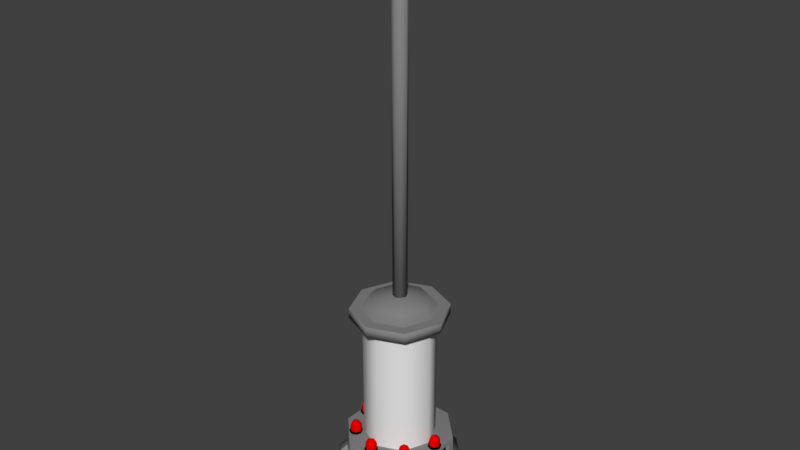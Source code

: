 # Source: untitled.blend  (saved by Blender 2.79.0; exported with 4.5.12 LTS)
import bpy
from mathutils import Matrix  # noqa: F401  (used for matrix-valued properties, if any)

bpy.ops.wm.read_factory_settings(use_empty=True)
scene = bpy.context.scene
scene.name = 'Scene'

# ---- collections
col_collection_1 = bpy.data.collections.new('Collection 1'); scene.collection.children.link(col_collection_1)

# ---- materials (node trees are filled in below, after node groups)
mat_material = bpy.data.materials.new('Material')
mat_material.alpha_threshold = 0.0
mat_material.use_transparent_shadow = False
mat_material.roughness = 0.5
mat_material.line_color = (0.0, 0.0, 0.0, 1.0)
mat_black = bpy.data.materials.new('black')
mat_black.alpha_threshold = 0.0
mat_black.use_transparent_shadow = False
mat_black.diffuse_color = (0.0, 0.0, 0.0, 1.0)
mat_black.roughness = 0.5
mat_material_003 = bpy.data.materials.new('Material.003')
mat_material_003.alpha_threshold = 0.0
mat_material_003.use_transparent_shadow = False
mat_material_003.diffuse_color = (0.2266, 0.2266, 0.2266, 1.0)
mat_material_003.roughness = 0.5
mat_material_002 = bpy.data.materials.new('Material.002')
mat_material_002.alpha_threshold = 0.0
mat_material_002.use_transparent_shadow = False
mat_material_002.diffuse_color = (0.4292, 0.4292, 0.4292, 1.0)
mat_material_002.roughness = 0.5
mat_material_001 = bpy.data.materials.new('Material.001')
mat_material_001.alpha_threshold = 0.0
mat_material_001.use_transparent_shadow = False
mat_material_001.diffuse_color = (0.03329, 0.1373, 0.1012, 1.0)
mat_material_001.roughness = 0.5
mat_material_001.line_color = (0.0, 0.0, 0.0, 1.0)
mat_red = bpy.data.materials.new('red')
mat_red.alpha_threshold = 0.0
mat_red.use_transparent_shadow = False
mat_red.diffuse_color = (0.8, 0.0, 0.0, 1.0)
mat_red.roughness = 0.5

# ---- material node trees

# ---- world
world_world = bpy.data.worlds.new('World'); scene.world = world_world
world_world.color = (0.05088, 0.05088, 0.05088)
world_world.use_sun_shadow = False
world_world.sun_shadow_jitter_overblur = 0.0
world_world.cycles.sampling_method = 'MANUAL'

# ---- meshes
me_cylinder = bpy.data.meshes.new('Cylinder')
me_cylinder.from_pydata([(0.0, 1.303, -1.5), (0.0, 1.303, 3.32), (0.9212, 0.9212, -1.5), (0.9212, 0.9212, 3.32), (1.303, -5.695e-08, -1.5), (1.303, -5.695e-08, 3.32), (0.9212, -0.9212, -1.5), (0.9212, -0.9212, 3.32), (-1.139e-07, -1.303, -1.5), (-1.139e-07, -1.303, 3.32), (-0.9212, -0.9212, -1.5), (-0.9212, -0.9212, 3.32), (-1.303, 1.554e-08, -1.5), (-1.303, 1.554e-08, 3.32), (-0.9212, 0.9212, -1.5), (-0.9212, 0.9212, 3.32), (-0.7653, 1.848, -1.5), (0.7653, 1.848, -1.5), (1.848, 0.7653, -1.5), (1.848, -0.7653, -1.5), (0.7653, -1.848, -2.4), (0.7653, -1.848, -1.5), (-0.7653, -1.848, -2.4), (-0.7653, -1.848, -1.5), (-1.848, -0.7653, -1.5), (-1.848, 0.7653, -1.5), (0.5332, -2.217, -3.485), (-0.5332, -2.217, -3.485), (0.9184, -2.217, -4.0), (-0.9184, -2.217, -4.0), (3.252e-08, 1.759, 3.32), (3.252e-08, 1.759, 3.691), (1.244, 1.244, 3.32), (1.244, 1.244, 3.691), (1.759, -7.736e-08, 3.32), (1.759, -7.736e-08, 3.691), (1.244, -1.244, 3.32), (1.244, -1.244, 3.691), (-1.212e-07, -1.759, 3.32), (-1.212e-07, -1.759, 3.691), (-1.244, -1.244, 3.32), (-1.244, -1.244, 3.691), (-1.759, 2.049e-08, 3.32), (-1.759, 2.049e-08, 3.691), (-1.244, 1.244, 3.32), (-1.244, 1.244, 3.691), (3.543e-08, 1.368, 3.691), (0.9672, 0.9672, 3.691), (1.368, -5.737e-08, 3.691), (0.9672, -0.9672, 3.691), (-8.416e-08, -1.368, 3.691), (-0.9672, -0.9672, 3.691), (-1.368, 1.874e-08, 3.691), (-0.9672, 0.9672, 3.691), (2.834e-08, 1.094, 3.972), (0.7738, 0.7738, 3.972), (1.094, -4.201e-08, 3.972), (0.7738, -0.7738, 3.972), (-6.733e-08, -1.094, 3.972), (-0.7738, -0.7738, 3.972), (-1.094, 1.887e-08, 3.972), (-0.7738, 0.7738, 3.972), (0.2606, -1.915e-08, 4.102), (0.1842, 0.1842, 17.65), (0.1842, 0.1842, 4.102), (-5.436e-08, 0.2606, 17.65), (-5.436e-08, 0.2606, 4.102), (0.0, 0.0, 4.232), (0.5357, -1.848, -2.265), (0.5357, -1.848, -1.635), (0.2606, -1.915e-08, 17.65), (0.1842, -0.1842, 4.102), (0.1842, -0.1842, 17.65), (-7.713e-08, -0.2606, 4.102), (-7.713e-08, -0.2606, 17.65), (-0.1842, -0.1842, 4.102), (-0.1842, -0.1842, 17.65), (-0.2606, -4.658e-09, 4.102), (-0.2606, -4.658e-09, 17.65), (-0.1842, 0.1842, 4.102), (-0.1842, 0.1842, 17.65), (-0.5357, -1.848, -2.265), (-0.5357, -1.848, -1.635), (-0.4822, -1.748, -1.666), (-0.4822, -1.748, -2.234), (0.4822, -1.748, -1.666), (0.4822, -1.748, -2.234), (0.4592, -2.143, -2.72), (-0.4592, -2.143, -2.72), (0.4592, -1.922, -2.48), (-0.4592, -1.922, -2.48), (0.4074, -2.173, -2.668), (-0.4074, -2.173, -2.668), (0.4074, -1.976, -2.455), (-0.4074, -1.976, -2.455), (0.9184, -2.217, -2.8), (-0.9184, -2.217, -2.8), (0.5332, -2.217, -3.915), (0.9184, -2.217, -3.485), (-0.5332, -2.217, -3.915), (0.9184, -2.217, -3.915), (-0.9184, -2.217, -3.485), (-0.9184, -2.217, -3.915), (0.6746, -2.299, -3.915), (0.6746, -2.299, -3.485), (2.217, -0.5332, -3.485), (2.217, 0.5332, -3.485), (-1.945, -1.191, -3.485), (1.848, -0.7653, -2.4), (-0.6746, -2.299, -3.915), (-0.6746, -2.299, -3.485), (1.945, -1.191, -3.485), (1.191, -1.945, -3.485), (2.217, -0.9184, -4.0), (1.685, -0.9277, -2.265), (1.685, -0.9277, -1.635), (0.9277, -1.685, -2.265), (0.9277, -1.685, -1.635), (0.8949, -1.577, -1.666), (0.8949, -1.577, -2.234), (1.577, -0.8949, -1.666), (1.577, -0.8949, -2.234), (1.84, -1.191, -2.72), (1.191, -1.84, -2.72), (1.684, -1.034, -2.48), (1.034, -1.684, -2.48), (1.824, -1.248, -2.668), (1.248, -1.824, -2.668), (1.685, -1.109, -2.455), (1.109, -1.685, -2.455), (2.217, -0.9184, -2.8), (1.945, -1.191, -3.915), (2.217, -0.9184, -3.485), (1.191, -1.945, -3.915), (2.217, -0.9184, -3.915), (1.848, 0.7653, -2.4), (2.102, -1.148, -3.915), (2.102, -1.148, -3.485), (1.148, -2.102, -3.915), (1.148, -2.102, -3.485), (2.217, 0.9184, -4.0), (-1.848, -0.7653, -2.4), (1.848, 0.5357, -2.265), (1.848, 0.5357, -1.635), (1.848, -0.5357, -2.265), (1.848, -0.5357, -1.635), (1.748, -0.4822, -1.666), (1.748, -0.4822, -2.233), (1.748, 0.4822, -1.666), (1.748, 0.4822, -2.233), (2.143, 0.4592, -2.72), (2.143, -0.4592, -2.72), (1.922, 0.4592, -2.48), (1.922, -0.4592, -2.48), (2.173, 0.4074, -2.668), (2.173, -0.4074, -2.668), (1.976, 0.4074, -2.455), (1.976, -0.4074, -2.455), (2.217, 0.9184, -2.8), (2.217, 0.5332, -3.915), (2.217, 0.9184, -3.485), (2.217, -0.5332, -3.915), (2.217, 0.9184, -3.915), (2.299, 0.6746, -3.915), (2.299, 0.6746, -3.485), (0.7653, 1.848, -2.4), (2.299, -0.6746, -3.915), (2.299, -0.6746, -3.485), (1.191, 1.945, -3.485), (1.945, 1.191, -3.485), (0.9184, 2.217, -4.0), (0.9184, 2.217, -2.8), (1.191, 1.945, -3.915), (0.9184, 2.217, -3.485), (1.945, 1.191, -3.915), (0.9184, 2.217, -3.915), (1.148, 2.102, -3.915), (1.148, 2.102, -3.485), (2.102, 1.148, -3.915), (2.102, 1.148, -3.485), (-1.191, -1.945, -3.485), (-2.217, -0.9184, -4.0), (-1.685, -0.9277, -2.265), (-1.685, -0.9277, -1.635), (-0.9277, -1.685, -2.265), (-0.9277, -1.685, -1.635), (-0.8949, -1.577, -1.666), (-0.8949, -1.577, -2.234), (-1.577, -0.8949, -1.666), (-1.577, -0.8949, -2.234), (-1.84, -1.191, -2.72), (-1.191, -1.84, -2.72), (-1.684, -1.034, -2.48), (-1.034, -1.684, -2.48), (-1.824, -1.248, -2.668), (-1.248, -1.824, -2.668), (-1.685, -1.109, -2.455), (-1.109, -1.685, -2.455), (-2.217, -0.9184, -2.8), (-1.945, -1.191, -3.915), (-2.217, -0.9184, -3.485), (-1.191, -1.945, -3.915), (-2.217, -0.9184, -3.915), (-2.102, -1.148, -3.915), (-2.102, -1.148, -3.485), (-1.945, 1.191, -3.485), (-1.191, 1.945, -3.485), (-1.848, 0.7653, -2.4), (-1.148, -2.102, -3.915), (-1.148, -2.102, -3.485), (-2.217, 0.5332, -3.485), (-2.217, -0.5332, -3.485), (-2.217, 0.9184, -4.0), (-1.848, 0.5357, -2.265), (-1.848, 0.5357, -1.635), (-1.848, -0.5357, -2.265), (-1.848, -0.5357, -1.635), (-1.748, -0.4822, -1.666), (-1.748, -0.4822, -2.234), (-1.748, 0.4822, -1.666), (-1.748, 0.4822, -2.234), (-2.143, 0.4592, -2.72), (-2.143, -0.4592, -2.72), (-1.922, 0.4592, -2.48), (-1.922, -0.4592, -2.48), (-2.173, 0.4074, -2.668), (-2.173, -0.4074, -2.668), (-1.976, 0.4074, -2.455), (-1.976, -0.4074, -2.455), (-2.217, 0.9184, -2.8), (-2.217, 0.5332, -3.915), (-2.217, 0.9184, -3.485), (-2.217, -0.5332, -3.915), (-2.217, 0.9184, -3.915), (-0.7653, 1.848, -2.4), (-2.299, 0.6746, -3.915), (-2.299, 0.6746, -3.485), (-2.299, -0.6746, -3.915), (-2.299, -0.6746, -3.485), (-0.9184, 2.217, -4.0), (-0.9184, 2.217, -2.8), (-1.191, 1.945, -3.915), (-0.9184, 2.217, -3.485), (-1.945, 1.191, -3.915), (-0.9184, 2.217, -3.915), (-1.148, 2.102, -3.915), (-1.148, 2.102, -3.485), (-2.102, 1.148, -3.915), (-2.102, 1.148, -3.485), (0.5332, 2.217, -3.485), (-0.5332, 2.217, -3.485), (0.5332, 2.217, -3.915), (-0.5332, 2.217, -3.915), (0.6746, 2.299, -3.915), (0.6746, 2.299, -3.485), (-0.6746, 2.299, -3.915), (-0.6746, 2.299, -3.485)], [], [(0, 1, 3, 2), (2, 3, 5, 4), (4, 5, 7, 6), (6, 7, 9, 8), (8, 9, 11, 10), (10, 11, 13, 12), (12, 13, 15, 14), (14, 15, 1, 0), (21, 23, 82, 69), (26, 27, 99, 97), (96, 95, 87, 88), (17, 16, 25, 24, 23, 21, 19, 18), (30, 31, 33, 32), (32, 33, 35, 34), (34, 35, 37, 36), (36, 37, 39, 38), (38, 39, 41, 40), (40, 41, 43, 42), (41, 39, 50, 51), (42, 43, 45, 44), (44, 45, 31, 30), (30, 32, 34, 36, 38, 40, 42, 44), (48, 47, 55, 56), (31, 45, 53, 46), (33, 31, 46, 47), (37, 35, 48, 49), (43, 41, 51, 52), (39, 37, 49, 50), (45, 43, 52, 53), (35, 33, 47, 48), (54, 61, 67), (53, 52, 60, 61), (51, 50, 58, 59), (49, 48, 56, 57), (47, 46, 54, 55), (46, 53, 61, 54), (52, 51, 59, 60), (50, 49, 57, 58), (64, 63, 70, 62), (60, 59, 67), (58, 57, 67), (56, 55, 67), (61, 60, 67), (59, 58, 67), (57, 56, 67), (55, 54, 67), (66, 65, 63, 64), (62, 70, 72, 71), (23, 22, 81, 82), (71, 72, 74, 73), (20, 21, 69, 68), (73, 74, 76, 75), (22, 20, 68, 81), (75, 76, 78, 77), (82, 81, 84, 83), (64, 62, 71, 73, 75, 77, 79, 66), (77, 78, 80, 79), (79, 80, 65, 66), (70, 63, 65, 80, 78, 76, 74, 72), (86, 85, 83, 84), (68, 69, 85, 86), (81, 68, 86, 84), (69, 82, 83, 85), (90, 88, 92, 94), (20, 22, 90, 89), (22, 96, 88, 90), (95, 20, 89, 87), (93, 94, 92, 91), (89, 90, 94, 93), (87, 89, 93, 91), (88, 87, 91, 92), (27, 26, 95, 96), (97, 99, 29, 28), (99, 102, 29), (26, 98, 95), (98, 104, 103, 100), (98, 26, 104), (100, 97, 28), (101, 27, 96), (26, 97, 103, 104), (99, 109, 102), (97, 100, 103), (27, 110, 109, 99), (101, 110, 27), (101, 102, 109, 110), (19, 21, 117, 115), (111, 112, 133, 131), (95, 130, 122, 123), (21, 20, 116, 117), (108, 19, 115, 114), (20, 108, 114, 116), (117, 116, 119, 118), (121, 120, 118, 119), (114, 115, 120, 121), (116, 114, 121, 119), (115, 117, 118, 120), (125, 123, 127, 129), (108, 20, 125, 124), (20, 95, 123, 125), (130, 108, 124, 122), (128, 129, 127, 126), (124, 125, 129, 128), (122, 124, 128, 126), (123, 122, 126, 127), (112, 111, 130, 95), (131, 133, 28, 113), (133, 100, 28), (111, 132, 130), (132, 137, 136, 134), (132, 111, 137), (134, 131, 113), (98, 112, 95), (111, 131, 136, 137), (133, 138, 100), (131, 134, 136), (112, 139, 138, 133), (98, 139, 112), (98, 100, 138, 139), (18, 19, 145, 143), (106, 105, 161, 159), (130, 158, 150, 151), (19, 108, 144, 145), (135, 18, 143, 142), (108, 135, 142, 144), (145, 144, 147, 146), (149, 148, 146, 147), (142, 143, 148, 149), (144, 142, 149, 147), (143, 145, 146, 148), (153, 151, 155, 157), (135, 108, 153, 152), (108, 130, 151, 153), (158, 135, 152, 150), (156, 157, 155, 154), (152, 153, 157, 156), (150, 152, 156, 154), (151, 150, 154, 155), (105, 106, 158, 130), (159, 161, 113, 140), (161, 134, 113), (106, 160, 158), (160, 164, 163, 162), (160, 106, 164), (162, 159, 140), (132, 105, 130), (106, 159, 163, 164), (161, 166, 134), (159, 162, 163), (105, 167, 166, 161), (132, 167, 105), (132, 134, 166, 167), (168, 169, 174, 172), (171, 165, 135, 158), (169, 168, 171, 158), (172, 174, 140, 170), (174, 162, 140), (168, 173, 171), (173, 177, 176, 175), (173, 168, 177), (175, 172, 170), (160, 169, 158), (168, 172, 176, 177), (174, 178, 162), (172, 175, 176), (169, 179, 178, 174), (160, 179, 169), (160, 162, 178, 179), (24, 183, 185, 23), (107, 199, 201, 180), (96, 191, 190, 198), (23, 185, 184, 22), (141, 182, 183, 24), (22, 184, 182, 141), (185, 186, 187, 184), (189, 187, 186, 188), (182, 189, 188, 183), (184, 187, 189, 182), (183, 188, 186, 185), (193, 197, 195, 191), (141, 192, 193, 22), (22, 193, 191, 96), (198, 190, 192, 141), (196, 194, 195, 197), (192, 196, 197, 193), (190, 194, 196, 192), (191, 195, 194, 190), (180, 96, 198, 107), (199, 181, 29, 201), (201, 29, 102), (107, 198, 200), (200, 202, 203, 204), (200, 204, 107), (202, 181, 199), (101, 96, 180), (107, 204, 203, 199), (201, 102, 208), (199, 203, 202), (180, 201, 208, 209), (101, 180, 209), (101, 209, 208, 102), (25, 214, 216, 24), (210, 230, 232, 211), (198, 222, 221, 229), (24, 216, 215, 141), (207, 213, 214, 25), (141, 215, 213, 207), (216, 217, 218, 215), (220, 218, 217, 219), (213, 220, 219, 214), (215, 218, 220, 213), (214, 219, 217, 216), (224, 228, 226, 222), (207, 223, 224, 141), (141, 224, 222, 198), (229, 221, 223, 207), (227, 225, 226, 228), (223, 227, 228, 224), (221, 225, 227, 223), (222, 226, 225, 221), (211, 198, 229, 210), (230, 212, 181, 232), (232, 181, 202), (210, 229, 231), (231, 233, 235, 236), (231, 236, 210), (233, 212, 230), (200, 198, 211), (210, 236, 235, 230), (232, 202, 237), (230, 235, 233), (211, 232, 237, 238), (200, 211, 238), (200, 238, 237, 202), (206, 241, 243, 205), (234, 207, 25, 16), (17, 165, 234, 16), (205, 229, 240, 206), (241, 239, 212, 243), (243, 212, 233), (206, 240, 242), (242, 244, 245, 246), (242, 246, 206), (244, 239, 241), (231, 229, 205), (206, 246, 245, 241), (243, 233, 247), (241, 245, 244), (205, 243, 247, 248), (231, 205, 248), (231, 248, 247, 233), (165, 17, 18, 135), (249, 251, 252, 250), (234, 165, 171, 240), (229, 207, 234, 240), (250, 240, 171, 249), (251, 170, 239, 252), (252, 239, 244), (249, 171, 173), (173, 175, 253, 254), (173, 254, 249), (175, 170, 251), (242, 240, 250), (249, 254, 253, 251), (252, 244, 255), (251, 253, 175), (250, 252, 255, 256), (242, 250, 256), (242, 256, 255, 244)])
me_cylinder.polygons.foreach_set('use_smooth', [1, 1, 1, 1, 1, 1, 1, 1, 1, 1, 1, 0, 1, 1, 1, 1, 1, 1, 0, 1, 1, 0, 1, 0, 0, 0, 0, 0, 0, 0, 1, 1, 1, 1, 1, 1, 1, 1, 1, 1, 1, 1, 1, 1, 1, 1, 1, 1, 1, 1, 1, 1, 1, 1, 0, 1, 1, 1, 0, 0, 0, 0, 0, 0, 1, 1, 1, 0, 0, 0, 0, 1, 1, 1, 1, 1, 0, 1, 1, 0, 0, 0, 0, 0, 1, 1, 1, 1, 1, 1, 1, 0, 0, 0, 0, 0, 0, 1, 1, 1, 0, 0, 0, 0, 1, 1, 1, 1, 1, 0, 1, 1, 0, 0, 0, 0, 0, 1, 1, 1, 1, 1, 1, 1, 0, 0, 0, 0, 0, 0, 1, 1, 1, 0, 0, 0, 0, 1, 1, 1, 1, 1, 0, 1, 1, 0, 0, 0, 0, 0, 1, 1, 1, 1, 1, 1, 1, 1, 0, 1, 1, 0, 0, 0, 0, 0, 1, 1, 1, 1, 1, 1, 1, 0, 0, 0, 0, 0, 0, 1, 1, 1, 0, 0, 0, 0, 1, 1, 1, 1, 1, 0, 1, 1, 0, 0, 0, 0, 0, 1, 1, 1, 1, 1, 1, 1, 0, 0, 0, 0, 0, 0, 1, 1, 1, 0, 0, 0, 0, 1, 1, 1, 1, 1, 0, 1, 1, 0, 0, 0, 0, 0, 1, 1, 1, 1, 1, 1, 1, 1, 1, 0, 1, 1, 0, 0, 0, 0, 0, 1, 1, 1, 1, 1, 1, 1, 1, 1, 1, 0, 1, 1, 0, 0, 0, 0, 0, 1])
me_cylinder.polygons.foreach_set('material_index', [0, 0, 0, 0, 0, 0, 0, 0, 2, 2, 2, 2, 2, 2, 2, 2, 2, 2, 2, 2, 2, 2, 2, 2, 2, 2, 2, 2, 2, 2, 2, 2, 2, 2, 2, 2, 2, 2, 2, 2, 2, 2, 2, 2, 2, 2, 2, 2, 2, 2, 2, 2, 2, 2, 2, 2, 2, 2, 0, 1, 2, 2, 2, 3, 2, 2, 2, 3, 3, 3, 3, 2, 2, 2, 2, 2, 2, 2, 2, 2, 2, 2, 2, 2, 2, 2, 2, 2, 2, 2, 2, 2, 1, 2, 2, 2, 3, 2, 2, 2, 3, 3, 3, 3, 2, 2, 2, 2, 2, 2, 2, 2, 2, 2, 2, 2, 2, 2, 2, 2, 2, 2, 2, 2, 2, 1, 2, 2, 2, 3, 2, 2, 2, 3, 3, 3, 3, 2, 2, 2, 2, 2, 2, 2, 2, 2, 2, 2, 2, 2, 2, 2, 2, 2, 2, 2, 2, 2, 2, 2, 2, 2, 2, 2, 2, 2, 2, 2, 2, 2, 2, 2, 2, 2, 1, 2, 2, 2, 3, 2, 2, 2, 3, 3, 3, 3, 2, 2, 2, 2, 2, 2, 2, 2, 2, 2, 2, 2, 2, 2, 2, 2, 2, 2, 2, 2, 2, 1, 2, 2, 2, 3, 2, 2, 2, 3, 3, 3, 3, 2, 2, 2, 2, 2, 2, 2, 2, 2, 2, 2, 2, 2, 2, 2, 2, 2, 2, 2, 2, 2, 2, 2, 2, 2, 2, 2, 2, 2, 2, 2, 2, 2, 2, 2, 2, 2, 2, 2, 2, 2, 2, 2, 2, 2, 2, 2, 2, 2])
me_cylinder.materials.append(mat_material)
me_cylinder.materials.append(mat_black)
me_cylinder.materials.append(mat_material_003)
me_cylinder.materials.append(mat_material_002)
me_cylinder.use_remesh_preserve_volume = False
me_cylinder.use_remesh_preserve_attributes = False
me_cylinder.use_mirror_vertex_groups = False
me_cylinder.update()
me_plane = bpy.data.meshes.new('Plane')
me_plane.from_pydata([(0.1414, -1.22, 1.459), (0.0, -1.22, 1.4), (-0.1414, -1.22, 1.459), (0.24, -1.42, 1.6), (0.2, -1.42, 1.6), (-0.1414, -1.42, 1.741), (-0.1697, -1.5, 1.77), (2.384e-08, -1.42, 1.8), (0.1414, -1.42, 1.741), (-0.2, -1.42, 1.6), (2.176e-08, -1.5, 1.84), (0.1697, -1.5, 1.77), (-0.1414, -1.42, 1.459), (-1.192e-08, -1.42, 1.4), (0.1414, -1.42, 1.459), (-0.2, -1.22, 1.6), (-0.24, -1.5, 1.6), (0.1414, -1.22, 1.741), (2.384e-08, -1.22, 1.8), (-0.1414, -1.22, 1.741), (-0.1697, -1.5, 1.43), (0.2, -1.22, 1.6), (0.1414, -1.12, 1.7), (4.768e-08, -1.079, 1.741), (-0.1414, -1.12, 1.7), (-2.176e-08, -1.5, 1.36), (0.1697, -1.5, 1.43), (0.1414, -1.079, 1.6), (0.0, -1.02, 1.6), (-0.1414, -1.079, 1.6), (0.24, -1.5, 1.6), (0.1697, -1.42, 1.43), (0.1414, -1.12, 1.5), (0.0, -1.079, 1.459), (-0.1414, -1.12, 1.5), (-1.788e-08, -1.42, 1.36), (-0.1697, -1.42, 1.43), (-0.24, -1.42, 1.6), (0.1697, -1.42, 1.77), (2.384e-08, -1.42, 1.84), (-0.1697, -1.42, 1.77), (1.131, -1.22, 0.9314), (0.9899, -1.22, 0.9899), (0.9314, -1.22, 1.131), (1.301, -1.42, 0.9617), (1.273, -1.42, 0.9899), (1.131, -1.42, 1.331), (1.131, -1.5, 1.371), (1.273, -1.42, 1.273), (1.331, -1.42, 1.131), (0.9899, -1.42, 1.273), (1.301, -1.5, 1.301), (1.371, -1.5, 1.131), (0.9314, -1.42, 1.131), (0.9899, -1.42, 0.9899), (1.131, -1.42, 0.9314), (0.9899, -1.22, 1.273), (0.9617, -1.5, 1.301), (1.331, -1.22, 1.131), (1.273, -1.22, 1.273), (1.131, -1.22, 1.331), (0.8914, -1.5, 1.131), (1.273, -1.22, 0.9899), (1.302, -1.12, 1.102), (1.231, -1.079, 1.231), (1.102, -1.12, 1.302), (0.9617, -1.5, 0.9617), (1.131, -1.5, 0.8914), (1.231, -1.079, 1.031), (1.131, -1.02, 1.131), (1.031, -1.079, 1.231), (1.301, -1.5, 0.9617), (1.131, -1.42, 0.8914), (1.161, -1.12, 0.9607), (1.031, -1.079, 1.031), (0.9607, -1.12, 1.161), (0.9617, -1.42, 0.9617), (0.8914, -1.42, 1.131), (0.9617, -1.42, 1.301), (1.371, -1.42, 1.131), (1.301, -1.42, 1.301), (1.131, -1.42, 1.371), (1.459, -1.22, -0.1414), (1.4, -1.22, 0.0), (1.459, -1.22, 0.1414), (1.6, -1.42, -0.24), (1.6, -1.42, -0.2), (1.741, -1.42, 0.1414), (1.77, -1.5, 0.1697), (1.8, -1.42, 0.0), (1.741, -1.42, -0.1414), (1.6, -1.42, 0.2), (1.84, -1.5, 0.0), (1.77, -1.5, -0.1697), (1.459, -1.42, 0.1414), (1.4, -1.42, 0.0), (1.459, -1.42, -0.1414), (1.6, -1.22, 0.2), (1.6, -1.5, 0.24), (1.741, -1.22, -0.1414), (1.8, -1.22, 0.0), (1.741, -1.22, 0.1414), (1.43, -1.5, 0.1697), (1.6, -1.22, -0.2), (1.7, -1.12, -0.1414), (1.741, -1.079, -1.192e-07), (1.7, -1.12, 0.1414), (1.36, -1.5, 0.0), (1.43, -1.5, -0.1697), (1.6, -1.079, -0.1414), (1.6, -1.02, 0.0), (1.6, -1.079, 0.1414), (1.6, -1.5, -0.24), (1.43, -1.42, -0.1697), (1.5, -1.12, -0.1414), (1.459, -1.079, 0.0), (1.5, -1.12, 0.1414), (1.36, -1.42, 0.0), (1.43, -1.42, 0.1697), (1.6, -1.42, 0.24), (1.77, -1.42, -0.1697), (1.84, -1.42, 0.0), (1.77, -1.42, 0.1697), (-1.459, -1.22, 0.1414), (-1.4, -1.22, 2.29e-07), (-1.459, -1.22, -0.1414), (-1.6, -1.42, 0.24), (-1.6, -1.42, 0.2), (-1.741, -1.42, -0.1414), (-1.77, -1.5, -0.1697), (-1.8, -1.42, 2.815e-07), (-1.741, -1.42, 0.1414), (-1.6, -1.42, -0.2), (-1.84, -1.5, 2.92e-07), (-1.77, -1.5, 0.1697), (-1.459, -1.42, -0.1414), (-1.4, -1.42, 2.465e-07), (-1.459, -1.42, 0.1414), (-1.6, -1.22, -0.2), (-1.6, -1.5, -0.24), (-1.741, -1.22, 0.1414), (-1.8, -1.22, 2.64e-07), (-1.741, -1.22, -0.1414), (-1.43, -1.5, -0.1697), (-1.6, -1.22, 0.2), (-1.7, -1.12, 0.1414), (-1.741, -1.079, 3.657e-07), (-1.7, -1.12, -0.1414), (-1.36, -1.5, 2.5e-07), (-1.43, -1.5, 0.1697), (-1.6, -1.079, 0.1414), (-1.6, -1.02, 2.29e-07), (-1.6, -1.079, -0.1414), (-1.6, -1.5, 0.24), (-1.43, -1.42, 0.1697), (-1.5, -1.12, 0.1414), (-1.459, -1.079, 2.218e-07), (-1.5, -1.12, -0.1414), (-1.36, -1.42, 2.43e-07), (-1.43, -1.42, -0.1697), (-1.6, -1.42, -0.24), (-1.77, -1.42, 0.1697), (-1.84, -1.42, 2.85e-07), (-1.77, -1.42, -0.1697), (-0.9314, -1.22, 1.131), (-0.9899, -1.22, 0.9899), (-1.131, -1.22, 0.9314), (-0.9617, -1.42, 1.301), (-0.9899, -1.42, 1.273), (-1.331, -1.42, 1.131), (-1.371, -1.5, 1.131), (-1.273, -1.42, 1.273), (-1.131, -1.42, 1.331), (-1.273, -1.42, 0.9899), (-1.301, -1.5, 1.301), (-1.131, -1.5, 1.371), (-1.131, -1.42, 0.9314), (-0.9899, -1.42, 0.9899), (-0.9314, -1.42, 1.131), (-1.273, -1.22, 0.9899), (-1.301, -1.5, 0.9617), (-1.131, -1.22, 1.331), (-1.273, -1.22, 1.273), (-1.331, -1.22, 1.131), (-1.131, -1.5, 0.8914), (-0.9899, -1.22, 1.273), (-1.102, -1.12, 1.302), (-1.231, -1.079, 1.231), (-1.302, -1.12, 1.102), (-0.9617, -1.5, 0.9617), (-0.8914, -1.5, 1.131), (-1.031, -1.079, 1.231), (-1.131, -1.02, 1.131), (-1.231, -1.079, 1.031), (-0.9617, -1.5, 1.301), (-0.8914, -1.42, 1.131), (-0.9607, -1.12, 1.161), (-1.031, -1.079, 1.031), (-1.161, -1.12, 0.9607), (-0.9617, -1.42, 0.9617), (-1.131, -1.42, 0.8914), (-1.301, -1.42, 0.9617), (-1.131, -1.42, 1.371), (-1.301, -1.42, 1.301), (-1.371, -1.42, 1.131)], [], [(14, 4, 3, 31), (4, 8, 38, 3), (8, 7, 39, 38), (13, 14, 31, 35), (5, 9, 37, 40), (7, 5, 40, 39), (9, 12, 36, 37), (12, 13, 35, 36), (17, 18, 7, 8), (0, 21, 4, 14), (1, 0, 14, 13), (19, 15, 9, 5), (18, 19, 5, 7), (15, 2, 12, 9), (2, 1, 13, 12), (21, 17, 8, 4), (19, 18, 23, 24), (17, 21, 22), (15, 19, 24), (18, 17, 22, 23), (24, 23, 28, 29), (22, 21, 27), (15, 24, 29), (23, 22, 27, 28), (28, 27, 32, 33), (29, 28, 33, 34), (27, 21, 32), (15, 29, 34), (15, 34, 2), (33, 32, 0, 1), (34, 33, 1, 2), (32, 21, 0), (40, 37, 16, 6), (36, 35, 25, 20), (3, 38, 11, 30), (39, 40, 6, 10), (35, 31, 26, 25), (37, 36, 20, 16), (31, 3, 30, 26), (38, 39, 10, 11), (55, 45, 44, 72), (45, 49, 79, 44), (49, 48, 80, 79), (54, 55, 72, 76), (46, 50, 78, 81), (48, 46, 81, 80), (50, 53, 77, 78), (53, 54, 76, 77), (58, 59, 48, 49), (41, 62, 45, 55), (42, 41, 55, 54), (60, 56, 50, 46), (59, 60, 46, 48), (56, 43, 53, 50), (43, 42, 54, 53), (62, 58, 49, 45), (60, 59, 64, 65), (58, 62, 63), (56, 60, 65), (59, 58, 63, 64), (65, 64, 69, 70), (63, 62, 68), (56, 65, 70), (64, 63, 68, 69), (69, 68, 73, 74), (70, 69, 74, 75), (68, 62, 73), (56, 70, 75), (56, 75, 43), (74, 73, 41, 42), (75, 74, 42, 43), (73, 62, 41), (81, 78, 57, 47), (77, 76, 66, 61), (44, 79, 52, 71), (80, 81, 47, 51), (76, 72, 67, 66), (78, 77, 61, 57), (72, 44, 71, 67), (79, 80, 51, 52), (96, 86, 85, 113), (86, 90, 120, 85), (90, 89, 121, 120), (95, 96, 113, 117), (87, 91, 119, 122), (89, 87, 122, 121), (91, 94, 118, 119), (94, 95, 117, 118), (99, 100, 89, 90), (82, 103, 86, 96), (83, 82, 96, 95), (101, 97, 91, 87), (100, 101, 87, 89), (97, 84, 94, 91), (84, 83, 95, 94), (103, 99, 90, 86), (101, 100, 105, 106), (99, 103, 104), (97, 101, 106), (100, 99, 104, 105), (106, 105, 110, 111), (104, 103, 109), (97, 106, 111), (105, 104, 109, 110), (110, 109, 114, 115), (111, 110, 115, 116), (109, 103, 114), (97, 111, 116), (97, 116, 84), (115, 114, 82, 83), (116, 115, 83, 84), (114, 103, 82), (122, 119, 98, 88), (118, 117, 107, 102), (85, 120, 93, 112), (121, 122, 88, 92), (117, 113, 108, 107), (119, 118, 102, 98), (113, 85, 112, 108), (120, 121, 92, 93), (137, 127, 126, 154), (127, 131, 161, 126), (131, 130, 162, 161), (136, 137, 154, 158), (128, 132, 160, 163), (130, 128, 163, 162), (132, 135, 159, 160), (135, 136, 158, 159), (140, 141, 130, 131), (123, 144, 127, 137), (124, 123, 137, 136), (142, 138, 132, 128), (141, 142, 128, 130), (138, 125, 135, 132), (125, 124, 136, 135), (144, 140, 131, 127), (142, 141, 146, 147), (140, 144, 145), (138, 142, 147), (141, 140, 145, 146), (147, 146, 151, 152), (145, 144, 150), (138, 147, 152), (146, 145, 150, 151), (151, 150, 155, 156), (152, 151, 156, 157), (150, 144, 155), (138, 152, 157), (138, 157, 125), (156, 155, 123, 124), (157, 156, 124, 125), (155, 144, 123), (163, 160, 139, 129), (159, 158, 148, 143), (126, 161, 134, 153), (162, 163, 129, 133), (158, 154, 149, 148), (160, 159, 143, 139), (154, 126, 153, 149), (161, 162, 133, 134), (178, 168, 167, 195), (168, 172, 202, 167), (172, 171, 203, 202), (177, 178, 195, 199), (169, 173, 201, 204), (171, 169, 204, 203), (173, 176, 200, 201), (176, 177, 199, 200), (181, 182, 171, 172), (164, 185, 168, 178), (165, 164, 178, 177), (183, 179, 173, 169), (182, 183, 169, 171), (179, 166, 176, 173), (166, 165, 177, 176), (185, 181, 172, 168), (183, 182, 187, 188), (181, 185, 186), (179, 183, 188), (182, 181, 186, 187), (188, 187, 192, 193), (186, 185, 191), (179, 188, 193), (187, 186, 191, 192), (192, 191, 196, 197), (193, 192, 197, 198), (191, 185, 196), (179, 193, 198), (179, 198, 166), (197, 196, 164, 165), (198, 197, 165, 166), (196, 185, 164), (204, 201, 180, 170), (200, 199, 189, 184), (167, 202, 175, 194), (203, 204, 170, 174), (199, 195, 190, 189), (201, 200, 184, 180), (195, 167, 194, 190), (202, 203, 174, 175)])
me_plane.polygons.foreach_set('use_smooth', [True] * 200)
me_plane.polygons.foreach_set('material_index', [1, 1, 1, 1, 1, 1, 1, 1, 2, 2, 2, 2, 2, 2, 2, 2, 2, 2, 2, 2, 2, 2, 2, 2, 2, 2, 2, 2, 2, 2, 2, 2, 1, 1, 1, 1, 1, 1, 1, 1, 1, 1, 1, 1, 1, 1, 1, 1, 2, 2, 2, 2, 2, 2, 2, 2, 2, 2, 2, 2, 2, 2, 2, 2, 2, 2, 2, 2, 2, 2, 2, 2, 1, 1, 1, 1, 1, 1, 1, 1, 1, 1, 1, 1, 1, 1, 1, 1, 2, 2, 2, 2, 2, 2, 2, 2, 2, 2, 2, 2, 2, 2, 2, 2, 2, 2, 2, 2, 2, 2, 2, 2, 1, 1, 1, 1, 1, 1, 1, 1, 1, 1, 1, 1, 1, 1, 1, 1, 2, 2, 2, 2, 2, 2, 2, 2, 2, 2, 2, 2, 2, 2, 2, 2, 2, 2, 2, 2, 2, 2, 2, 2, 1, 1, 1, 1, 1, 1, 1, 1, 1, 1, 1, 1, 1, 1, 1, 1, 2, 2, 2, 2, 2, 2, 2, 2, 2, 2, 2, 2, 2, 2, 2, 2, 2, 2, 2, 2, 2, 2, 2, 2, 1, 1, 1, 1, 1, 1, 1, 1])
_k = set([(4, 8), (4, 14), (5, 7), (5, 9), (7, 8), (9, 12), (12, 13), (13, 14), (45, 49), (45, 55), (46, 48), (46, 50), (48, 49), (50, 53), (53, 54), (54, 55), (86, 90), (86, 96), (87, 89), (87, 91), (89, 90), (91, 94), (94, 95), (95, 96), (127, 131), (127, 137), (128, 130), (128, 132), (130, 131), (132, 135), (135, 136), (136, 137), (168, 172), (168, 178), (169, 171), (169, 173), (171, 172), (173, 176), (176, 177), (177, 178)])
me_plane.attributes.new('sharp_edge', 'BOOLEAN', 'EDGE').data.foreach_set('value', [ (min(e.vertices), max(e.vertices)) in _k for e in me_plane.edges])
_uv = me_plane.uv_layers.new(name='UVMap')
_uv.uv.foreach_set('vector', [0.0, 0.0, 0.0, 0.0, 0.0, 0.0, 0.0, 0.0, 0.0, 0.0, 0.0, 0.0, 0.0, 0.0, 0.0, 0.0, 0.0, 0.0, 0.0, 0.0, 0.0, 0.0, 0.0, 0.0, 0.0, 0.0, 0.0, 0.0, 0.0, 0.0, 0.0, 0.0, 0.0, 0.0, 0.0, 0.0, 0.0, 0.0, 0.0, 0.0, 0.0, 0.0, 0.0, 0.0, 0.0, 0.0, 0.0, 0.0, 0.0, 0.0, 0.0, 0.0, 0.0, 0.0, 0.0, 0.0, 0.0, 0.0, 0.0, 0.0, 0.0, 0.0, 0.0, 0.0, 0.0, 0.0, 0.0, 0.0, 0.0, 0.0, 0.0, 0.0, 0.0, 0.0, 0.0, 0.0, 0.0, 0.0, 0.0, 0.0, 0.0, 0.0, 0.0, 0.0, 0.0, 0.0, 0.0, 0.0, 0.0, 0.0, 0.0, 0.0, 0.0, 0.0, 0.0, 0.0, 0.0, 0.0, 0.0, 0.0, 0.0, 0.0, 0.0, 0.0, 0.0, 0.0, 0.0, 0.0, 0.0, 0.0, 0.0, 0.0, 0.0, 0.0, 0.0, 0.0, 0.0, 0.0, 0.0, 0.0, 0.0, 0.0, 0.0, 0.0, 0.0, 0.0, 0.0, 0.0, 0.0, 0.0, 0.0, 0.0, 0.0, 0.0, 0.0, 0.0, 0.0, 0.0, 0.0, 0.0, 0.0, 0.0, 0.0, 0.0, 0.0, 0.0, 0.0, 0.0, 0.0, 0.0, 0.0, 0.0, 0.0, 0.0, 0.0, 0.0, 0.0, 0.0, 0.0, 0.0, 0.0, 0.0, 0.0, 0.0, 0.0, 0.0, 0.0, 0.0, 0.0, 0.0, 0.0, 0.0, 0.0, 0.0, 0.0, 0.0, 0.0, 0.0, 0.0, 0.0, 0.0, 0.0, 0.0, 0.0, 0.0, 0.0, 0.0, 0.0, 0.0, 0.0, 0.0, 0.0, 0.0, 0.0, 0.0, 0.0, 0.0, 0.0, 0.0, 0.0, 0.0, 0.0, 0.0, 0.0, 0.0, 0.0, 0.0, 0.0, 0.0, 0.0, 0.0, 0.0, 0.0, 0.0, 0.0, 0.0, 0.0, 0.0, 0.0, 0.0, 0.0, 0.0, 0.0, 0.0, 0.0, 0.0, 0.0, 0.0, 0.0, 0.0, 0.0, 0.0, 0.0, 0.0, 0.0, 0.0, 0.0, 0.0, 0.0, 0.0, 0.0, 0.0, 0.0, 0.0, 0.0, 0.0, 0.0, 0.0, 0.0, 0.0, 0.0, 0.0, 0.0, 0.0, 0.0, 0.0, 0.0, 0.0, 0.0, 0.0, 0.0, 0.0, 0.0, 0.0, 0.0, 0.0, 0.0, 0.0, 0.0, 0.0, 0.0, 0.0, 0.0, 0.0, 0.0, 0.0, 0.0, 0.0, 0.0, 0.0, 0.0, 0.0, 0.0, 0.0, 0.0, 0.0, 0.0, 0.0, 0.0, 0.0, 0.0, 0.0, 0.0, 0.0, 0.0, 0.0, 0.0, 0.0, 0.0, 0.0, 0.0, 0.0, 0.0, 0.0, 0.0, 0.0, 0.0, 0.0, 0.0, 0.0, 0.0, 0.0, 0.0, 0.0, 0.0, 0.0, 0.0, 0.0, 0.0, 0.0, 0.0, 0.0, 0.0, 0.0, 0.0, 0.0, 0.0, 0.0, 0.0, 0.0, 0.0, 0.0, 0.0, 0.0, 0.0, 0.0, 0.0, 0.0, 0.0, 0.0, 0.0, 0.0, 0.0, 0.0, 0.0, 0.0, 0.0, 0.0, 0.0, 0.0, 0.0, 0.0, 0.0, 0.0, 0.0, 0.0, 0.0, 0.0, 0.0, 0.0, 0.0, 0.0, 0.0, 0.0, 0.0, 0.0, 0.0, 0.0, 0.0, 0.0, 0.0, 0.0, 0.0, 0.0, 0.0, 0.0, 0.0, 0.0, 0.0, 0.0, 0.0, 0.0, 0.0, 0.0, 0.0, 0.0, 0.0, 0.0, 0.0, 0.0, 0.0, 0.0, 0.0, 0.0, 0.0, 0.0, 0.0, 0.0, 0.0, 0.0, 0.0, 0.0, 0.0, 0.0, 0.0, 0.0, 0.0, 0.0, 0.0, 0.0, 0.0, 0.0, 0.0, 0.0, 0.0, 0.0, 0.0, 0.0, 0.0, 0.0, 0.0, 0.0, 0.0, 0.0, 0.0, 0.0, 0.0, 0.0, 0.0, 0.0, 0.0, 0.0, 0.0, 0.0, 0.0, 0.0, 0.0, 0.0, 0.0, 0.0, 0.0, 0.0, 0.0, 0.0, 0.0, 0.0, 0.0, 0.0, 0.0, 0.0, 0.0, 0.0, 0.0, 0.0, 0.0, 0.0, 0.0, 0.0, 0.0, 0.0, 0.0, 0.0, 0.0, 0.0, 0.0, 0.0, 0.0, 0.0, 0.0, 0.0, 0.0, 0.0, 0.0, 0.0, 0.0, 0.0, 0.0, 0.0, 0.0, 0.0, 0.0, 0.0, 0.0, 0.0, 0.0, 0.0, 0.0, 0.0, 0.0, 0.0, 0.0, 0.0, 0.0, 0.0, 0.0, 0.0, 0.0, 0.0, 0.0, 0.0, 0.0, 0.0, 0.0, 0.0, 0.0, 0.0, 0.0, 0.0, 0.0, 0.0, 0.0, 0.0, 0.0, 0.0, 0.0, 0.0, 0.0, 0.0, 0.0, 0.0, 0.0, 0.0, 0.0, 0.0, 0.0, 0.0, 0.0, 0.0, 0.0, 0.0, 0.0, 0.0, 0.0, 0.0, 0.0, 0.0, 0.0, 0.0, 0.0, 0.0, 0.0, 0.0, 0.0, 0.0, 0.0, 0.0, 0.0, 0.0, 0.0, 0.0, 0.0, 0.0, 0.0, 0.0, 0.0, 0.0, 0.0, 0.0, 0.0, 0.0, 0.0, 0.0, 0.0, 0.0, 0.0, 0.0, 0.0, 0.0, 0.0, 0.0, 0.0, 0.0, 0.0, 0.0, 0.0, 0.0, 0.0, 0.0, 0.0, 0.0, 0.0, 0.0, 0.0, 0.0, 0.0, 0.0, 0.0, 0.0, 0.0, 0.0, 0.0, 0.0, 0.0, 0.0, 0.0, 0.0, 0.0, 0.0, 0.0, 0.0, 0.0, 0.0, 0.0, 0.0, 0.0, 0.0, 0.0, 0.0, 0.0, 0.0, 0.0, 0.0, 0.0, 0.0, 0.0, 0.0, 0.0, 0.0, 0.0, 0.0, 0.0, 0.0, 0.0, 0.0, 0.0, 0.0, 0.0, 0.0, 0.0, 0.0, 0.0, 0.0, 0.0, 0.0, 0.0, 0.0, 0.0, 0.0, 0.0, 0.0, 0.0, 0.0, 0.0, 0.0, 0.0, 0.0, 0.0, 0.0, 0.0, 0.0, 0.0, 0.0, 0.0, 0.0, 0.0, 0.0, 0.0, 0.0, 0.0, 0.0, 0.0, 0.0, 0.0, 0.0, 0.0, 0.0, 0.0, 0.0, 0.0, 0.0, 0.0, 0.0, 0.0, 0.0, 0.0, 0.0, 0.0, 0.0, 0.0, 0.0, 0.0, 0.0, 0.0, 0.0, 0.0, 0.0, 0.0, 0.0, 0.0, 0.0, 0.0, 0.0, 0.0, 0.0, 0.0, 0.0, 0.0, 0.0, 0.0, 0.0, 0.0, 0.0, 0.0, 0.0, 0.0, 0.0, 0.0, 0.0, 0.0, 0.0, 0.0, 0.0, 0.0, 0.0, 0.0, 0.0, 0.0, 0.0, 0.0, 0.0, 0.0, 0.0, 0.0, 0.0, 0.0, 0.0, 0.0, 0.0, 0.0, 0.0, 0.0, 0.0, 0.0, 0.0, 0.0, 0.0, 0.0, 0.0, 0.0, 0.0, 0.0, 0.0, 0.0, 0.0, 0.0, 0.0, 0.0, 0.0, 0.0, 0.0, 0.0, 0.0, 0.0, 0.0, 0.0, 0.0, 0.0, 0.0, 0.0, 0.0, 0.0, 0.0, 0.0, 0.0, 0.0, 0.0, 0.0, 0.0, 0.0, 0.0, 0.0, 0.0, 0.0, 0.0, 0.0, 0.0, 0.0, 0.0, 0.0, 0.0, 0.0, 0.0, 0.0, 0.0, 0.0, 0.0, 0.0, 0.0, 0.0, 0.0, 0.0, 0.0, 0.0, 0.0, 0.0, 0.0, 0.0, 0.0, 0.0, 0.0, 0.0, 0.0, 0.0, 0.0, 0.0, 0.0, 0.0, 0.0, 0.0, 0.0, 0.0, 0.0, 0.0, 0.0, 0.0, 0.0, 0.0, 0.0, 0.0, 0.0, 0.0, 0.0, 0.0, 0.0, 0.0, 0.0, 0.0, 0.0, 0.0, 0.0, 0.0, 0.0, 0.0, 0.0, 0.0, 0.0, 0.0, 0.0, 0.0, 0.0, 0.0, 0.0, 0.0, 0.0, 0.0, 0.0, 0.0, 0.0, 0.0, 0.0, 0.0, 0.0, 0.0, 0.0, 0.0, 0.0, 0.0, 0.0, 0.0, 0.0, 0.0, 0.0, 0.0, 0.0, 0.0, 0.0, 0.0, 0.0, 0.0, 0.0, 0.0, 0.0, 0.0, 0.0, 0.0, 0.0, 0.0, 0.0, 0.0, 0.0, 0.0, 0.0, 0.0, 0.0, 0.0, 0.0, 0.0, 0.0, 0.0, 0.0, 0.0, 0.0, 0.0, 0.0, 0.0, 0.0, 0.0, 0.0, 0.0, 0.0, 0.0, 0.0, 0.0, 0.0, 0.0, 0.0, 0.0, 0.0, 0.0, 0.0, 0.0, 0.0, 0.0, 0.0, 0.0, 0.0, 0.0, 0.0, 0.0, 0.0, 0.0, 0.0, 0.0, 0.0, 0.0, 0.0, 0.0, 0.0, 0.0, 0.0, 0.0, 0.0, 0.0, 0.0, 0.0, 0.0, 0.0, 0.0, 0.0, 0.0, 0.0, 0.0, 0.0, 0.0, 0.0, 0.0, 0.0, 0.0, 0.0, 0.0, 0.0, 0.0, 0.0, 0.0, 0.0, 0.0, 0.0, 0.0, 0.0, 0.0, 0.0, 0.0, 0.0, 0.0, 0.0, 0.0, 0.0, 0.0, 0.0, 0.0, 0.0, 0.0, 0.0, 0.0, 0.0, 0.0, 0.0, 0.0, 0.0, 0.0, 0.0, 0.0, 0.0, 0.0, 0.0, 0.0, 0.0, 0.0, 0.0, 0.0, 0.0, 0.0, 0.0, 0.0, 0.0, 0.0, 0.0, 0.0, 0.0, 0.0, 0.0, 0.0, 0.0, 0.0, 0.0, 0.0, 0.0, 0.0, 0.0, 0.0, 0.0, 0.0, 0.0, 0.0, 0.0, 0.0, 0.0, 0.0, 0.0, 0.0, 0.0, 0.0, 0.0, 0.0, 0.0, 0.0, 0.0, 0.0, 0.0, 0.0, 0.0, 0.0, 0.0, 0.0, 0.0, 0.0, 0.0, 0.0, 0.0, 0.0, 0.0, 0.0, 0.0, 0.0, 0.0, 0.0, 0.0, 0.0, 0.0, 0.0, 0.0, 0.0, 0.0, 0.0, 0.0, 0.0, 0.0, 0.0, 0.0, 0.0, 0.0, 0.0, 0.0, 0.0, 0.0, 0.0, 0.0, 0.0, 0.0, 0.0, 0.0, 0.0, 0.0, 0.0, 0.0, 0.0, 0.0, 0.0, 0.0, 0.0, 0.0, 0.0, 0.0, 0.0, 0.0, 0.0, 0.0, 0.0, 0.0, 0.0, 0.0, 0.0, 0.0, 0.0, 0.0, 0.0, 0.0, 0.0, 0.0, 0.0, 0.0, 0.0, 0.0, 0.0, 0.0, 0.0, 0.0, 0.0, 0.0, 0.0, 0.0, 0.0, 0.0, 0.0, 0.0, 0.0, 0.0, 0.0, 0.0, 0.0, 0.0, 0.0, 0.0, 0.0, 0.0, 0.0, 0.0, 0.0, 0.0, 0.0, 0.0, 0.0, 0.0, 0.0, 0.0, 0.0, 0.0, 0.0, 0.0, 0.0, 0.0, 0.0, 0.0, 0.0, 0.0, 0.0, 0.0, 0.0, 0.0, 0.0, 0.0, 0.0, 0.0, 0.0, 0.0, 0.0, 0.0, 0.0, 0.0, 0.0, 0.0, 0.0, 0.0, 0.0, 0.0, 0.0, 0.0, 0.0, 0.0, 0.0, 0.0, 0.0, 0.0, 0.0, 0.0, 0.0, 0.0, 0.0, 0.0, 0.0, 0.0, 0.0, 0.0, 0.0, 0.0, 0.0, 0.0, 0.0, 0.0, 0.0, 0.0, 0.0, 0.0, 0.0, 0.0, 0.0, 0.0, 0.0, 0.0, 0.0, 0.0, 0.0, 0.0, 0.0, 0.0, 0.0, 0.0, 0.0, 0.0, 0.0, 0.0, 0.0, 0.0, 0.0, 0.0, 0.0, 0.0, 0.0, 0.0, 0.0, 0.0, 0.0, 0.0, 0.0, 0.0, 0.0, 0.0, 0.0, 0.0, 0.0, 0.0, 0.0, 0.0, 0.0, 0.0, 0.0, 0.0, 0.0, 0.0, 0.0, 0.0, 0.0, 0.0, 0.0, 0.0, 0.0, 0.0, 0.0, 0.0, 0.0, 0.0, 0.0, 0.0, 0.0, 0.0, 0.0, 0.0, 0.0, 0.0, 0.0, 0.0, 0.0, 0.0, 0.0, 0.0, 0.0, 0.0, 0.0, 0.0, 0.0, 0.0, 0.0, 0.0, 0.0, 0.0, 0.0, 0.0, 0.0, 0.0, 0.0, 0.0, 0.0, 0.0, 0.0, 0.0, 0.0, 0.0, 0.0, 0.0, 0.0, 0.0, 0.0, 0.0, 0.0, 0.0, 0.0, 0.0, 0.0, 0.0, 0.0, 0.0, 0.0, 0.0, 0.0, 0.0, 0.0, 0.0, 0.0, 0.0, 0.0, 0.0, 0.0, 0.0, 0.0, 0.0, 0.0, 0.0, 0.0, 0.0, 0.0, 0.0, 0.0, 0.0, 0.0, 0.0, 0.0, 0.0, 0.0, 0.0, 0.0, 0.0, 0.0, 0.0, 0.0, 0.0, 0.0, 0.0, 0.0, 0.0, 0.0, 0.0, 0.0, 0.0, 0.0, 0.0, 0.0, 0.0, 0.0, 0.0, 0.0, 0.0, 0.0, 0.0, 0.0, 0.0, 0.0, 0.0, 0.0, 0.0, 0.0, 0.0, 0.0, 0.0, 0.0, 0.0, 0.0, 0.0, 0.0, 0.0, 0.0, 0.0, 0.0, 0.0, 0.0, 0.0, 0.0, 0.0, 0.0, 0.0, 0.0, 0.0, 0.0, 0.0, 0.0, 0.0, 0.0, 0.0, 0.0, 0.0, 0.0, 0.0, 0.0, 0.0, 0.0, 0.0, 0.0, 0.0, 0.0, 0.0, 0.0, 0.0, 0.0, 0.0, 0.0, 0.0, 0.0, 0.0, 0.0, 0.0, 0.0, 0.0, 0.0, 0.0, 0.0, 0.0, 0.0, 0.0, 0.0, 0.0, 0.0, 0.0, 0.0, 0.0, 0.0, 0.0, 0.0, 0.0, 0.0, 0.0, 0.0, 0.0, 0.0, 0.0, 0.0, 0.0, 0.0, 0.0, 0.0, 0.0, 0.0, 0.0, 0.0, 0.0, 0.0, 0.0, 0.0, 0.0, 0.0, 0.0, 0.0, 0.0, 0.0, 0.0, 0.0, 0.0, 0.0, 0.0, 0.0, 0.0, 0.0, 0.0, 0.0, 0.0, 0.0, 0.0, 0.0, 0.0, 0.0, 0.0, 0.0, 0.0, 0.0, 0.0, 0.0, 0.0, 0.0, 0.0, 0.0, 0.0, 0.0, 0.0, 0.0, 0.0, 0.0, 0.0, 0.0, 0.0, 0.0, 0.0, 0.0, 0.0, 0.0, 0.0, 0.0, 0.0, 0.0, 0.0, 0.0, 0.0, 0.0, 0.0, 0.0, 0.0, 0.0, 0.0, 0.0, 0.0, 0.0, 0.0, 0.0, 0.0, 0.0, 0.0, 0.0, 0.0, 0.0, 0.0, 0.0, 0.0, 0.0])
me_plane.materials.append(mat_material_001)
me_plane.materials.append(mat_black)
me_plane.materials.append(mat_red)
me_plane.use_remesh_preserve_volume = False
me_plane.use_remesh_preserve_attributes = False
me_plane.use_mirror_vertex_groups = False
me_plane.update()

# ---- objects
ob_cylinder = bpy.data.objects.new('Cylinder', me_cylinder)
ob_plane = bpy.data.objects.new('Plane', me_plane)

# ---- transforms, parenting, visibility, modifiers, constraints
ob_cylinder.location = (0.0, 0.0, 0.0)
ob_cylinder.lineart.crease_threshold = 0.0
ob_plane.location = (0.0, 0.0, 0.0)
ob_plane.rotation_euler = (1.571, -0.0, 0.0)
ob_plane.lineart.crease_threshold = 0.0

# ---- collection membership
col_collection_1.objects.link(ob_cylinder)
col_collection_1.objects.link(ob_plane)

# ---- scene / render settings (as saved in the file)
scene.frame_start = 1; scene.frame_end = 250; scene.frame_set(1)
scene.render.engine = 'BLENDER_EEVEE_NEXT'
scene.render.resolution_percentage = 50
scene.render.dither_intensity = 0.0
scene.cycles.use_denoising = False
scene.cycles.samples = 128
scene.cycles.sampling_pattern = 'TABULATED_SOBOL'
scene.cycles.use_adaptive_sampling = False
scene.cycles.use_light_tree = False
scene.cycles.blur_glossy = 0.0
scene.cycles.sample_clamp_indirect = 0.0
scene.view_settings.view_transform = 'Standard'
bpy.context.view_layer.update()

# ---- added for rendering (the .blend has no active camera and no usable light): camera, sun
cam_auto = bpy.data.cameras.new('AutoCamera')
cam_auto.lens = 50.0
cam_auto.sensor_width = 36.0
cam_auto.clip_end = 1000.0
ob_auto_camera = bpy.data.objects.new('AutoCamera', cam_auto)
scene.collection.objects.link(ob_auto_camera)
ob_auto_camera.location = (20.9153, -25.0984, 23.5576)
ob_auto_camera.rotation_euler = (1.09748, -7.21219e-08, 0.694738)
scene.camera = ob_auto_camera
light_auto_sun = bpy.data.lights.new('AutoSun', 'SUN')
light_auto_sun.energy = 3.0
light_auto_sun.angle = 0.0523599
ob_auto_sun = bpy.data.objects.new('AutoSun', light_auto_sun)
scene.collection.objects.link(ob_auto_sun)
ob_auto_sun.rotation_euler = (0.872665, 0.174533, 0.523599)
bpy.context.view_layer.update()
